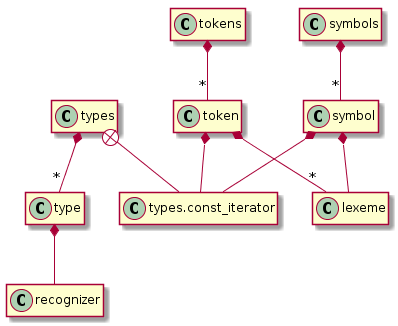

The diagram above was rendered by PlantUML. Its source (embedded in the PNG):
@startuml

hide empty members
allow_mixing

class type
class types
class lexeme
class symbol
class symbols
class recognizer

type *-- recognizer

types +--types.const_iterator


symbol *-- lexeme 
symbol *--  types.const_iterator

symbols *-- "*" symbol

token *-- "*" lexeme
token *-- types.const_iterator

tokens *-- "*" token

types *-- "*" type 

@enduml